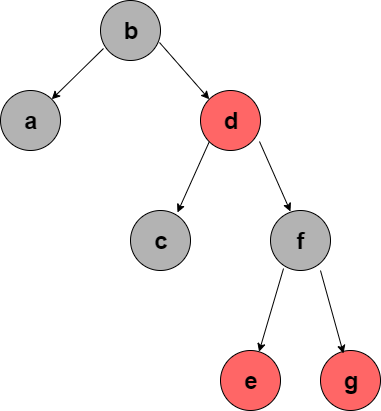

The diagram above was exported from draw.io. Its source (the exported page's mxGraphModel, read from the mxfile embedded in the PNG):
<mxGraphModel dx="1648" dy="576" grid="1" gridSize="10" guides="1" tooltips="1" connect="1" arrows="1" fold="1" page="1" pageScale="1" pageWidth="827" pageHeight="1169" math="0" shadow="0">
  <root>
    <mxCell id="0" />
    <mxCell id="1" parent="0" />
    <mxCell id="9q-rSt2s3B86h72Rx9hQ-1" value="&lt;b&gt;&lt;font style=&quot;font-size: 24px&quot;&gt;a&lt;/font&gt;&lt;/b&gt;" style="ellipse;whiteSpace=wrap;html=1;aspect=fixed;fillColor=#B3B3B3;" vertex="1" parent="1">
      <mxGeometry x="120" y="160" width="60" height="60" as="geometry" />
    </mxCell>
    <mxCell id="9q-rSt2s3B86h72Rx9hQ-2" value="&lt;span style=&quot;font-size: 24px&quot;&gt;&lt;b&gt;b&lt;/b&gt;&lt;/span&gt;" style="ellipse;whiteSpace=wrap;html=1;aspect=fixed;fillColor=#B3B3B3;" vertex="1" parent="1">
      <mxGeometry x="220" y="70" width="60" height="60" as="geometry" />
    </mxCell>
    <mxCell id="9q-rSt2s3B86h72Rx9hQ-3" value="&lt;span style=&quot;font-size: 24px&quot;&gt;&lt;b&gt;c&lt;/b&gt;&lt;/span&gt;" style="ellipse;whiteSpace=wrap;html=1;aspect=fixed;fillColor=#B3B3B3;" vertex="1" parent="1">
      <mxGeometry x="250" y="280" width="60" height="60" as="geometry" />
    </mxCell>
    <mxCell id="9q-rSt2s3B86h72Rx9hQ-4" value="&lt;span style=&quot;font-size: 24px&quot;&gt;&lt;b&gt;f&lt;/b&gt;&lt;/span&gt;" style="ellipse;whiteSpace=wrap;html=1;aspect=fixed;fillColor=#B3B3B3;" vertex="1" parent="1">
      <mxGeometry x="390" y="280" width="60" height="60" as="geometry" />
    </mxCell>
    <mxCell id="9q-rSt2s3B86h72Rx9hQ-5" value="&lt;span style=&quot;font-size: 24px&quot;&gt;&lt;b&gt;d&lt;/b&gt;&lt;/span&gt;" style="ellipse;whiteSpace=wrap;html=1;aspect=fixed;fillColor=#FF6666;" vertex="1" parent="1">
      <mxGeometry x="320" y="160" width="60" height="60" as="geometry" />
    </mxCell>
    <mxCell id="9q-rSt2s3B86h72Rx9hQ-6" value="&lt;span style=&quot;font-size: 24px&quot;&gt;&lt;b&gt;e&lt;/b&gt;&lt;/span&gt;" style="ellipse;whiteSpace=wrap;html=1;aspect=fixed;fillColor=#FF6666;" vertex="1" parent="1">
      <mxGeometry x="340" y="420" width="60" height="60" as="geometry" />
    </mxCell>
    <mxCell id="9q-rSt2s3B86h72Rx9hQ-7" value="&lt;span style=&quot;font-size: 24px&quot;&gt;&lt;b&gt;g&lt;/b&gt;&lt;/span&gt;" style="ellipse;whiteSpace=wrap;html=1;aspect=fixed;fillColor=#FF6666;" vertex="1" parent="1">
      <mxGeometry x="440" y="420" width="60" height="60" as="geometry" />
    </mxCell>
    <mxCell id="9q-rSt2s3B86h72Rx9hQ-8" value="" style="endArrow=classic;html=1;exitX=0.05;exitY=0.8;exitDx=0;exitDy=0;exitPerimeter=0;entryX=1;entryY=0;entryDx=0;entryDy=0;" edge="1" parent="1" source="9q-rSt2s3B86h72Rx9hQ-2" target="9q-rSt2s3B86h72Rx9hQ-1">
      <mxGeometry width="50" height="50" relative="1" as="geometry">
        <mxPoint x="120" y="620" as="sourcePoint" />
        <mxPoint x="170" y="570" as="targetPoint" />
      </mxGeometry>
    </mxCell>
    <mxCell id="9q-rSt2s3B86h72Rx9hQ-9" value="" style="endArrow=classic;html=1;exitX=0.983;exitY=0.7;exitDx=0;exitDy=0;exitPerimeter=0;entryX=0;entryY=0;entryDx=0;entryDy=0;" edge="1" parent="1" source="9q-rSt2s3B86h72Rx9hQ-2" target="9q-rSt2s3B86h72Rx9hQ-5">
      <mxGeometry width="50" height="50" relative="1" as="geometry">
        <mxPoint x="233" y="128" as="sourcePoint" />
        <mxPoint x="181.21320343559637" y="178.78679656440363" as="targetPoint" />
      </mxGeometry>
    </mxCell>
    <mxCell id="9q-rSt2s3B86h72Rx9hQ-10" value="" style="endArrow=classic;html=1;exitX=0;exitY=1;exitDx=0;exitDy=0;entryX=0.783;entryY=0.033;entryDx=0;entryDy=0;entryPerimeter=0;" edge="1" parent="1" source="9q-rSt2s3B86h72Rx9hQ-5" target="9q-rSt2s3B86h72Rx9hQ-3">
      <mxGeometry width="50" height="50" relative="1" as="geometry">
        <mxPoint x="233" y="128" as="sourcePoint" />
        <mxPoint x="181.21320343559637" y="178.78679656440363" as="targetPoint" />
      </mxGeometry>
    </mxCell>
    <mxCell id="9q-rSt2s3B86h72Rx9hQ-11" value="" style="endArrow=classic;html=1;exitX=0.983;exitY=0.85;exitDx=0;exitDy=0;exitPerimeter=0;entryX=0.333;entryY=0.017;entryDx=0;entryDy=0;entryPerimeter=0;" edge="1" parent="1" source="9q-rSt2s3B86h72Rx9hQ-5" target="9q-rSt2s3B86h72Rx9hQ-4">
      <mxGeometry width="50" height="50" relative="1" as="geometry">
        <mxPoint x="288.98" y="122" as="sourcePoint" />
        <mxPoint x="338.78679656440363" y="178.78679656440363" as="targetPoint" />
      </mxGeometry>
    </mxCell>
    <mxCell id="9q-rSt2s3B86h72Rx9hQ-12" value="" style="endArrow=classic;html=1;exitX=0.217;exitY=0.967;exitDx=0;exitDy=0;exitPerimeter=0;" edge="1" parent="1" source="9q-rSt2s3B86h72Rx9hQ-4" target="9q-rSt2s3B86h72Rx9hQ-6">
      <mxGeometry width="50" height="50" relative="1" as="geometry">
        <mxPoint x="120" y="550" as="sourcePoint" />
        <mxPoint x="170" y="500" as="targetPoint" />
      </mxGeometry>
    </mxCell>
    <mxCell id="9q-rSt2s3B86h72Rx9hQ-13" value="" style="endArrow=classic;html=1;exitX=0.833;exitY=1;exitDx=0;exitDy=0;exitPerimeter=0;entryX=0.383;entryY=0.05;entryDx=0;entryDy=0;entryPerimeter=0;" edge="1" parent="1" source="9q-rSt2s3B86h72Rx9hQ-4" target="9q-rSt2s3B86h72Rx9hQ-7">
      <mxGeometry width="50" height="50" relative="1" as="geometry">
        <mxPoint x="554.52" y="350.02" as="sourcePoint" />
        <mxPoint x="530.0491080424838" y="433.24390931164544" as="targetPoint" />
      </mxGeometry>
    </mxCell>
  </root>
</mxGraphModel>